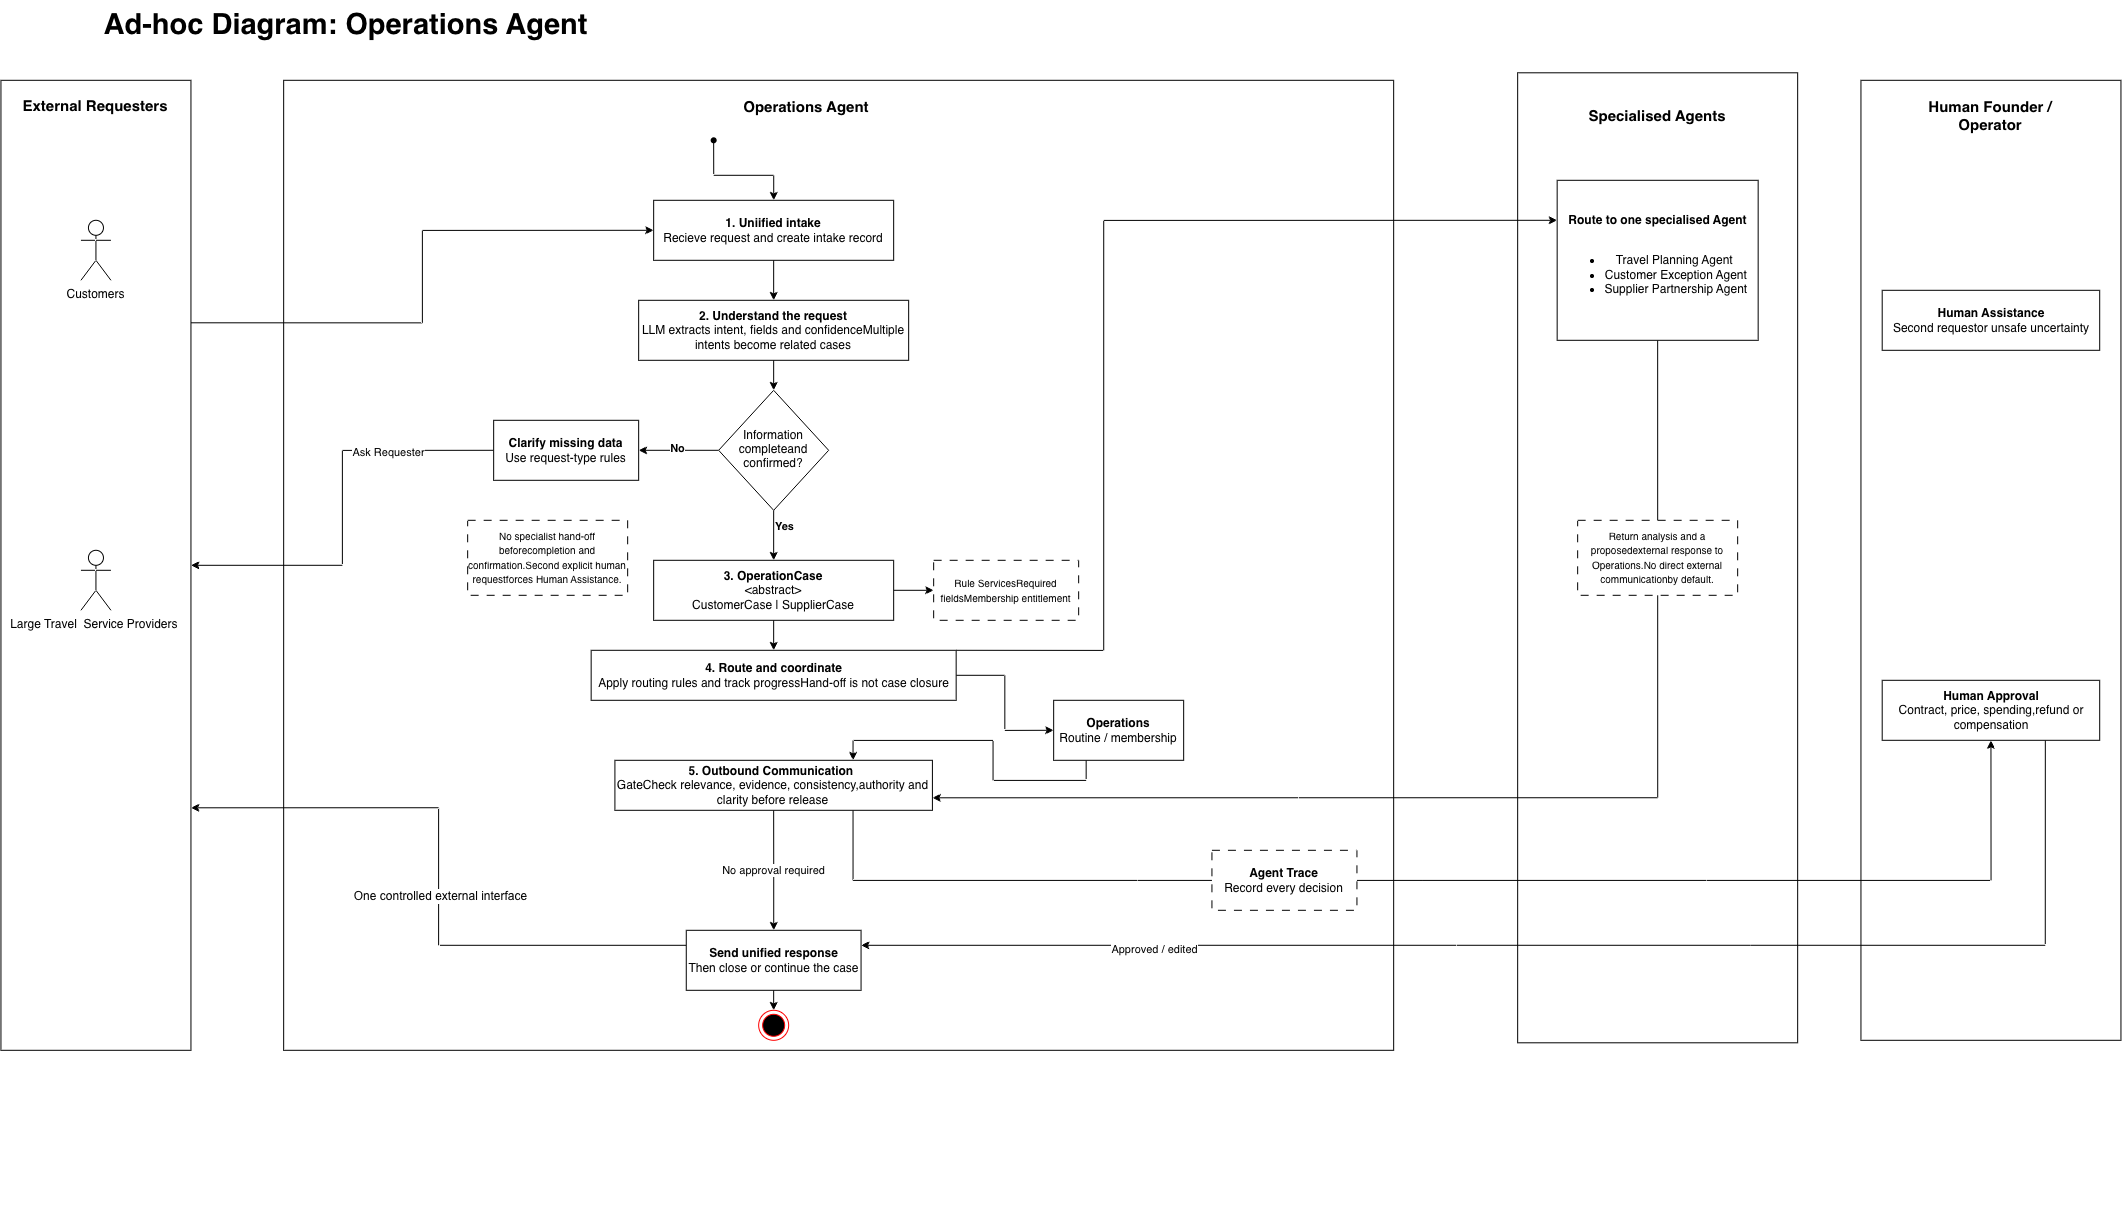

The diagram above was exported from draw.io. Its source (the exported page's mxGraphModel, read from the mxfile embedded in the PNG):
<mxGraphModel dx="3436" dy="1689" grid="1" gridSize="10" guides="1" tooltips="1" connect="1" arrows="1" fold="1" page="1" pageScale="1" pageWidth="827" pageHeight="1169" math="0" shadow="0">
  <root>
    <mxCell id="0" />
    <mxCell id="1" parent="0" />
    <mxCell id="EkX3DdEqLnIX0noGono6-11" parent="1" style="rounded=0;whiteSpace=wrap;html=1;rotation=90;" value="" vertex="1">
      <mxGeometry height="1110" width="970" x="237.71" y="200" as="geometry" />
    </mxCell>
    <mxCell id="EkX3DdEqLnIX0noGono6-52" parent="1" style="rounded=0;whiteSpace=wrap;html=1;rotation=90;" value="" vertex="1">
      <mxGeometry height="260" width="960" x="1395" y="620" as="geometry" />
    </mxCell>
    <mxCell id="EkX3DdEqLnIX0noGono6-46" parent="1" style="rounded=0;whiteSpace=wrap;html=1;rotation=90;" value="" vertex="1">
      <mxGeometry height="280" width="970" x="1056.71" y="607.5" as="geometry" />
    </mxCell>
    <mxCell id="EkX3DdEqLnIX0noGono6-1" parent="1" style="text;strokeColor=none;fillColor=none;html=1;fontSize=29;fontStyle=1;verticalAlign=middle;align=center;autosizeText=1;" value="Ad-hoc Diagram: Operations Agent" vertex="1">
      <mxGeometry height="50" width="460" y="190" as="geometry" />
    </mxCell>
    <mxCell id="EkX3DdEqLnIX0noGono6-28" edge="1" parent="1" source="EkX3DdEqLnIX0noGono6-3" style="edgeStyle=orthogonalEdgeStyle;rounded=0;orthogonalLoop=1;jettySize=auto;html=1;exitX=0.25;exitY=0;exitDx=0;exitDy=0;entryX=0;entryY=0.5;entryDx=0;entryDy=0;" target="EkX3DdEqLnIX0noGono6-14">
      <mxGeometry relative="1" as="geometry" />
    </mxCell>
    <mxCell id="EkX3DdEqLnIX0noGono6-3" parent="1" style="rounded=0;whiteSpace=wrap;html=1;rotation=90;" value="" vertex="1">
      <mxGeometry height="190" width="970" x="-505" y="660" as="geometry" />
    </mxCell>
    <mxCell id="EkX3DdEqLnIX0noGono6-5" parent="1" style="text;html=1;whiteSpace=wrap;strokeColor=none;fillColor=none;align=center;verticalAlign=middle;rounded=0;strokeWidth=4;fontSize=15;" value="&lt;h4&gt;External Requesters&lt;/h4&gt;" vertex="1">
      <mxGeometry height="30" width="150" x="-95" y="280" as="geometry" />
    </mxCell>
    <mxCell id="EkX3DdEqLnIX0noGono6-7" parent="1" style="shape=umlActor;verticalLabelPosition=bottom;verticalAlign=top;html=1;outlineConnect=0;" value="Customers" vertex="1">
      <mxGeometry height="60" width="30" x="-35" y="410" as="geometry" />
    </mxCell>
    <mxCell id="EkX3DdEqLnIX0noGono6-9" parent="1" style="shape=umlActor;verticalLabelPosition=bottom;verticalAlign=top;html=1;outlineConnect=0;" value="Large Travel&amp;nbsp; Service Providers&amp;nbsp;" vertex="1">
      <mxGeometry height="60" width="30" x="-35" y="740" as="geometry" />
    </mxCell>
    <mxCell id="EkX3DdEqLnIX0noGono6-12" parent="1" style="text;html=1;whiteSpace=wrap;strokeColor=none;fillColor=none;align=center;verticalAlign=middle;rounded=0;strokeWidth=4;fontSize=15;" value="&lt;h4&gt;Operations Agent&amp;nbsp;&lt;/h4&gt;&lt;div&gt;&lt;br&gt;&lt;/div&gt;" vertex="1">
      <mxGeometry height="30" width="150" x="617.71" y="290" as="geometry" />
    </mxCell>
    <mxCell id="EkX3DdEqLnIX0noGono6-15" edge="1" parent="1" source="EkX3DdEqLnIX0noGono6-13" style="edgeStyle=orthogonalEdgeStyle;rounded=0;orthogonalLoop=1;jettySize=auto;html=1;" target="EkX3DdEqLnIX0noGono6-14">
      <mxGeometry relative="1" as="geometry" />
    </mxCell>
    <mxCell id="EkX3DdEqLnIX0noGono6-13" parent="1" style="shape=waypoint;sketch=0;fillStyle=solid;size=6;pointerEvents=1;points=[];fillColor=none;resizable=0;rotatable=0;perimeter=centerPerimeter;snapToPoint=1;" value="" vertex="1">
      <mxGeometry height="20" width="20" x="587.71" y="320" as="geometry" />
    </mxCell>
    <mxCell id="EkX3DdEqLnIX0noGono6-19" edge="1" parent="1" source="EkX3DdEqLnIX0noGono6-14" style="edgeStyle=orthogonalEdgeStyle;rounded=0;orthogonalLoop=1;jettySize=auto;html=1;exitX=0.5;exitY=1;exitDx=0;exitDy=0;entryX=0.5;entryY=0;entryDx=0;entryDy=0;" target="EkX3DdEqLnIX0noGono6-18">
      <mxGeometry relative="1" as="geometry" />
    </mxCell>
    <mxCell id="EkX3DdEqLnIX0noGono6-14" parent="1" style="rounded=0;whiteSpace=wrap;html=1;" value="&lt;b&gt;1. Uniified intake&lt;/b&gt;&lt;div&gt;Recieve request and create intake record&lt;/div&gt;" vertex="1">
      <mxGeometry height="60" width="240" x="537.71" y="390" as="geometry" />
    </mxCell>
    <mxCell id="EkX3DdEqLnIX0noGono6-21" edge="1" parent="1" source="EkX3DdEqLnIX0noGono6-18" style="edgeStyle=orthogonalEdgeStyle;rounded=0;orthogonalLoop=1;jettySize=auto;html=1;exitX=0.5;exitY=1;exitDx=0;exitDy=0;entryX=0.5;entryY=0;entryDx=0;entryDy=0;" target="EkX3DdEqLnIX0noGono6-20">
      <mxGeometry relative="1" as="geometry" />
    </mxCell>
    <mxCell id="EkX3DdEqLnIX0noGono6-18" parent="1" style="rounded=0;whiteSpace=wrap;html=1;" value="&lt;b&gt;2. Understand the request&lt;/b&gt;&lt;br&gt;&lt;div&gt;LLM extracts intent, fields and confidenceMultiple intents become related cases&lt;/div&gt;" vertex="1">
      <mxGeometry height="60" width="270" x="522.71" y="490" as="geometry" />
    </mxCell>
    <mxCell id="EkX3DdEqLnIX0noGono6-23" edge="1" parent="1" source="EkX3DdEqLnIX0noGono6-20" style="edgeStyle=orthogonalEdgeStyle;rounded=0;orthogonalLoop=1;jettySize=auto;html=1;exitX=0;exitY=0.5;exitDx=0;exitDy=0;entryX=1;entryY=0.5;entryDx=0;entryDy=0;" target="EkX3DdEqLnIX0noGono6-22">
      <mxGeometry relative="1" as="geometry" />
    </mxCell>
    <mxCell id="EkX3DdEqLnIX0noGono6-24" connectable="0" parent="EkX3DdEqLnIX0noGono6-23" style="edgeLabel;html=1;align=center;verticalAlign=middle;resizable=0;points=[];" value="&lt;b&gt;No&lt;/b&gt;" vertex="1">
      <mxGeometry relative="1" x="0.0625" y="-3" as="geometry">
        <mxPoint as="offset" />
      </mxGeometry>
    </mxCell>
    <mxCell id="EkX3DdEqLnIX0noGono6-30" edge="1" parent="1" source="EkX3DdEqLnIX0noGono6-20" style="edgeStyle=orthogonalEdgeStyle;rounded=0;orthogonalLoop=1;jettySize=auto;html=1;exitX=0.5;exitY=1;exitDx=0;exitDy=0;entryX=0.5;entryY=0;entryDx=0;entryDy=0;" target="EkX3DdEqLnIX0noGono6-29">
      <mxGeometry relative="1" as="geometry" />
    </mxCell>
    <mxCell id="EkX3DdEqLnIX0noGono6-31" connectable="0" parent="EkX3DdEqLnIX0noGono6-30" style="edgeLabel;html=1;align=center;verticalAlign=middle;resizable=0;points=[];" value="&lt;b&gt;Yes&lt;/b&gt;" vertex="1">
      <mxGeometry relative="1" x="-0.4222" y="3" as="geometry">
        <mxPoint x="7" as="offset" />
      </mxGeometry>
    </mxCell>
    <mxCell id="EkX3DdEqLnIX0noGono6-20" parent="1" style="rhombus;whiteSpace=wrap;html=1;shapeInside=1;" value="Information completeand confirmed?" vertex="1">
      <mxGeometry height="120" width="110" x="602.71" y="580" as="geometry" />
    </mxCell>
    <mxCell id="LSVPMQkJOscyZ7oKZ9Bx-10" edge="1" parent="1" source="EkX3DdEqLnIX0noGono6-22" style="edgeStyle=orthogonalEdgeStyle;rounded=0;orthogonalLoop=1;jettySize=auto;html=1;exitX=0;exitY=0.5;exitDx=0;exitDy=0;entryX=0.5;entryY=0;entryDx=0;entryDy=0;" target="EkX3DdEqLnIX0noGono6-3">
      <mxGeometry relative="1" as="geometry" />
    </mxCell>
    <mxCell id="LSVPMQkJOscyZ7oKZ9Bx-11" connectable="0" parent="LSVPMQkJOscyZ7oKZ9Bx-10" style="edgeLabel;html=1;align=center;verticalAlign=middle;resizable=0;points=[];" value="Ask Requester" vertex="1">
      <mxGeometry relative="1" x="-0.4876" y="1" as="geometry">
        <mxPoint as="offset" />
      </mxGeometry>
    </mxCell>
    <mxCell id="EkX3DdEqLnIX0noGono6-22" parent="1" style="rounded=0;whiteSpace=wrap;html=1;" value="&lt;b&gt;Clarify missing data&lt;/b&gt;&lt;div&gt;Use request-type rules&lt;/div&gt;" vertex="1">
      <mxGeometry height="60" width="145" x="377.71" y="610" as="geometry" />
    </mxCell>
    <mxCell id="EkX3DdEqLnIX0noGono6-37" edge="1" parent="1" source="EkX3DdEqLnIX0noGono6-29" style="edgeStyle=orthogonalEdgeStyle;rounded=0;orthogonalLoop=1;jettySize=auto;html=1;exitX=1;exitY=0.5;exitDx=0;exitDy=0;" target="EkX3DdEqLnIX0noGono6-35">
      <mxGeometry relative="1" as="geometry" />
    </mxCell>
    <mxCell id="EkX3DdEqLnIX0noGono6-38" edge="1" parent="1" source="EkX3DdEqLnIX0noGono6-29" style="edgeStyle=orthogonalEdgeStyle;rounded=0;orthogonalLoop=1;jettySize=auto;html=1;exitX=0.5;exitY=1;exitDx=0;exitDy=0;entryX=0.5;entryY=0;entryDx=0;entryDy=0;" target="EkX3DdEqLnIX0noGono6-33">
      <mxGeometry relative="1" as="geometry" />
    </mxCell>
    <mxCell id="EkX3DdEqLnIX0noGono6-29" parent="1" style="rounded=0;whiteSpace=wrap;html=1;" value="&lt;b&gt;3. OperationCase&lt;/b&gt;&lt;br&gt;&lt;div&gt;&lt;div&gt;&amp;lt;abstract&amp;gt;&lt;/div&gt;&lt;div&gt;CustomerCase | SupplierCase&lt;/div&gt;&lt;/div&gt;" vertex="1">
      <mxGeometry height="60" width="240" x="537.71" y="750" as="geometry" />
    </mxCell>
    <mxCell id="EkX3DdEqLnIX0noGono6-32" parent="1" style="rounded=0;whiteSpace=wrap;html=1;dashed=1;dashPattern=8 8;" value="&lt;font style=&quot;font-size: 10px;&quot;&gt;No specialist hand-off beforecompletion and confirmation.Second explicit human requestforces Human Assistance.&lt;/font&gt;" vertex="1">
      <mxGeometry height="75" width="160" x="351.71" y="710" as="geometry" />
    </mxCell>
    <mxCell id="EkX3DdEqLnIX0noGono6-44" edge="1" parent="1" source="EkX3DdEqLnIX0noGono6-33" style="edgeStyle=orthogonalEdgeStyle;rounded=0;orthogonalLoop=1;jettySize=auto;html=1;exitX=1;exitY=0.5;exitDx=0;exitDy=0;entryX=0;entryY=0.5;entryDx=0;entryDy=0;" target="EkX3DdEqLnIX0noGono6-43">
      <mxGeometry relative="1" as="geometry" />
    </mxCell>
    <mxCell id="EkX3DdEqLnIX0noGono6-49" edge="1" parent="1" source="EkX3DdEqLnIX0noGono6-33" style="edgeStyle=orthogonalEdgeStyle;rounded=0;orthogonalLoop=1;jettySize=auto;html=1;exitX=1;exitY=0;exitDx=0;exitDy=0;entryX=0;entryY=0.25;entryDx=0;entryDy=0;" target="EkX3DdEqLnIX0noGono6-48">
      <mxGeometry relative="1" as="geometry">
        <Array as="points">
          <mxPoint x="987.71" y="840.07" />
          <mxPoint x="987.71" y="410.07" />
        </Array>
      </mxGeometry>
    </mxCell>
    <mxCell id="EkX3DdEqLnIX0noGono6-33" parent="1" style="rounded=0;whiteSpace=wrap;html=1;" value="&lt;b&gt;4. Route and coordinate&lt;/b&gt;&lt;div&gt;Apply routing rules and track progressHand-off is not case closure&lt;/div&gt;" vertex="1">
      <mxGeometry height="50" width="365" x="475.21" y="840" as="geometry" />
    </mxCell>
    <mxCell id="EkX3DdEqLnIX0noGono6-35" parent="1" style="rounded=0;whiteSpace=wrap;html=1;dashed=1;dashPattern=8 8;" value="&lt;font style=&quot;font-size: 10px;&quot;&gt;Rule ServicesRequired fieldsMembership entitlement&lt;/font&gt;" vertex="1">
      <mxGeometry height="60" width="145" x="817.71" y="750" as="geometry" />
    </mxCell>
    <mxCell id="EkX3DdEqLnIX0noGono6-57" edge="1" parent="1" source="EkX3DdEqLnIX0noGono6-41" style="edgeStyle=orthogonalEdgeStyle;rounded=0;orthogonalLoop=1;jettySize=auto;html=1;exitX=0.75;exitY=1;exitDx=0;exitDy=0;entryX=0.5;entryY=1;entryDx=0;entryDy=0;" target="EkX3DdEqLnIX0noGono6-55">
      <mxGeometry relative="1" as="geometry">
        <Array as="points">
          <mxPoint x="737.06" y="1070" />
          <mxPoint x="1875.06" y="1070" />
        </Array>
      </mxGeometry>
    </mxCell>
    <mxCell id="EkX3DdEqLnIX0noGono6-58" connectable="0" parent="EkX3DdEqLnIX0noGono6-57" style="edgeLabel;html=1;align=center;verticalAlign=middle;resizable=0;points=[];" value="&lt;div&gt;&lt;div&gt;&lt;/div&gt;&lt;/div&gt;" vertex="1">
      <mxGeometry relative="1" x="-0.2142" y="-4" as="geometry">
        <mxPoint as="offset" />
      </mxGeometry>
    </mxCell>
    <mxCell id="EkX3DdEqLnIX0noGono6-62" connectable="0" parent="EkX3DdEqLnIX0noGono6-57" style="edgeLabel;html=1;align=center;verticalAlign=middle;resizable=0;points=[];" value="&lt;div&gt;&lt;div&gt;&lt;/div&gt;&lt;/div&gt;" vertex="1">
      <mxGeometry relative="1" x="-0.0333" y="-5" as="geometry">
        <mxPoint as="offset" />
      </mxGeometry>
    </mxCell>
    <mxCell id="LSVPMQkJOscyZ7oKZ9Bx-4" edge="1" parent="1" source="EkX3DdEqLnIX0noGono6-41" style="edgeStyle=orthogonalEdgeStyle;rounded=0;orthogonalLoop=1;jettySize=auto;html=1;exitX=0.5;exitY=1;exitDx=0;exitDy=0;" target="LSVPMQkJOscyZ7oKZ9Bx-3" value="No approval required">
      <mxGeometry relative="1" as="geometry" />
    </mxCell>
    <mxCell id="EkX3DdEqLnIX0noGono6-41" parent="1" style="rounded=0;whiteSpace=wrap;html=1;" value="&lt;b&gt;5. Outbound Communication&amp;nbsp;&lt;/b&gt;&lt;div&gt;GateCheck relevance, evidence, consistency,authority and clarity before release&lt;/div&gt;" vertex="1">
      <mxGeometry height="50" width="317.5" x="498.96" y="950" as="geometry" />
    </mxCell>
    <mxCell id="EkX3DdEqLnIX0noGono6-45" edge="1" parent="1" source="EkX3DdEqLnIX0noGono6-43" style="edgeStyle=orthogonalEdgeStyle;rounded=0;orthogonalLoop=1;jettySize=auto;html=1;exitX=0.25;exitY=1;exitDx=0;exitDy=0;entryX=0.75;entryY=0;entryDx=0;entryDy=0;" target="EkX3DdEqLnIX0noGono6-41">
      <mxGeometry relative="1" as="geometry" />
    </mxCell>
    <mxCell id="EkX3DdEqLnIX0noGono6-43" parent="1" style="rounded=0;whiteSpace=wrap;html=1;" value="&lt;div&gt;&lt;b&gt;Operations&lt;/b&gt;&lt;/div&gt;&lt;div&gt;Routine / membership&lt;/div&gt;" vertex="1">
      <mxGeometry height="60" width="130" x="937.71" y="890" as="geometry" />
    </mxCell>
    <mxCell id="EkX3DdEqLnIX0noGono6-47" parent="1" style="text;html=1;whiteSpace=wrap;strokeColor=none;fillColor=none;align=center;verticalAlign=middle;rounded=0;strokeWidth=4;fontSize=15;" value="&lt;h4&gt;Specialised Agents&lt;/h4&gt;" vertex="1">
      <mxGeometry height="30" width="150" x="1466.71" y="290" as="geometry" />
    </mxCell>
    <mxCell id="EkX3DdEqLnIX0noGono6-50" edge="1" parent="1" source="EkX3DdEqLnIX0noGono6-48" style="edgeStyle=orthogonalEdgeStyle;rounded=0;orthogonalLoop=1;jettySize=auto;html=1;exitX=0.5;exitY=1;exitDx=0;exitDy=0;entryX=1;entryY=0.75;entryDx=0;entryDy=0;" target="EkX3DdEqLnIX0noGono6-41">
      <mxGeometry relative="1" as="geometry" />
    </mxCell>
    <mxCell id="EkX3DdEqLnIX0noGono6-48" parent="1" style="rounded=0;whiteSpace=wrap;html=1;" value="&lt;b&gt;Route to one specialised Agent&lt;/b&gt;&lt;div&gt;&amp;nbsp;&lt;/div&gt;&lt;div&gt;&lt;ul&gt;&lt;li&gt;Travel Planning Agent&amp;nbsp;&amp;nbsp;&lt;/li&gt;&lt;li&gt;Customer Exception Agent&amp;nbsp;&lt;/li&gt;&lt;li&gt;Supplier Partnership Agent&amp;nbsp;&lt;/li&gt;&lt;/ul&gt;&lt;/div&gt;" vertex="1">
      <mxGeometry height="160" width="201" x="1441.21" y="370" as="geometry" />
    </mxCell>
    <mxCell id="EkX3DdEqLnIX0noGono6-51" parent="1" style="rounded=0;whiteSpace=wrap;html=1;dashed=1;dashPattern=8 8;" value="&lt;font style=&quot;font-size: 10px;&quot;&gt;Return analysis and a proposedexternal response to Operations.No direct external communicationby default.&lt;/font&gt;" vertex="1">
      <mxGeometry height="75" width="160" x="1461.71" y="710" as="geometry" />
    </mxCell>
    <mxCell id="EkX3DdEqLnIX0noGono6-53" parent="1" style="text;html=1;whiteSpace=wrap;strokeColor=none;fillColor=none;align=center;verticalAlign=middle;rounded=0;strokeWidth=4;fontSize=15;" value="&lt;h4&gt;Human Founder / Operator&lt;/h4&gt;" vertex="1">
      <mxGeometry height="30" width="150" x="1800" y="290" as="geometry" />
    </mxCell>
    <mxCell id="EkX3DdEqLnIX0noGono6-54" parent="1" style="rounded=0;whiteSpace=wrap;html=1;" value="&lt;b&gt;Human Assistance&lt;/b&gt;&lt;div&gt;Second requestor unsafe uncertainty&lt;/div&gt;" vertex="1">
      <mxGeometry height="60" width="217.5" x="1766.25" y="480" as="geometry" />
    </mxCell>
    <mxCell id="LSVPMQkJOscyZ7oKZ9Bx-6" edge="1" parent="1" source="EkX3DdEqLnIX0noGono6-55" style="edgeStyle=orthogonalEdgeStyle;rounded=0;orthogonalLoop=1;jettySize=auto;html=1;exitX=0.75;exitY=1;exitDx=0;exitDy=0;entryX=1;entryY=0.25;entryDx=0;entryDy=0;" target="LSVPMQkJOscyZ7oKZ9Bx-3">
      <mxGeometry relative="1" as="geometry" />
    </mxCell>
    <mxCell id="LSVPMQkJOscyZ7oKZ9Bx-7" connectable="0" parent="LSVPMQkJOscyZ7oKZ9Bx-6" style="edgeLabel;html=1;align=center;verticalAlign=middle;resizable=0;points=[];" value="Approved / edited" vertex="1">
      <mxGeometry relative="1" x="0.5798" y="3" as="geometry">
        <mxPoint x="1" as="offset" />
      </mxGeometry>
    </mxCell>
    <mxCell id="EkX3DdEqLnIX0noGono6-55" parent="1" style="rounded=0;whiteSpace=wrap;html=1;" value="&lt;b&gt;Human Approval&lt;/b&gt;&lt;div&gt;Contract, price, spending,refund or compensation&lt;/div&gt;" vertex="1">
      <mxGeometry height="60" width="217.5" x="1766.25" y="870" as="geometry" />
    </mxCell>
    <mxCell id="EkX3DdEqLnIX0noGono6-63" parent="1" style="rounded=0;whiteSpace=wrap;html=1;dashed=1;dashPattern=8 8;" value="&lt;b&gt;Agent Trace&lt;/b&gt;&lt;div&gt;&lt;div&gt;&lt;/div&gt;&lt;/div&gt;&lt;div&gt;&lt;/div&gt;&lt;div&gt;&lt;/div&gt;&lt;div&gt;&lt;/div&gt;&lt;div&gt;Record every decision&lt;/div&gt;" vertex="1">
      <mxGeometry height="60" width="145" x="1096" y="1040" as="geometry" />
    </mxCell>
    <mxCell id="LSVPMQkJOscyZ7oKZ9Bx-1" parent="1" style="text;whiteSpace=wrap;html=1;" value="&lt;div&gt;&lt;/div&gt;" vertex="1">
      <mxGeometry height="50" width="60" x="770" y="1340" as="geometry" />
    </mxCell>
    <mxCell id="LSVPMQkJOscyZ7oKZ9Bx-2" parent="1" style="text;html=1;whiteSpace=wrap;strokeColor=none;fillColor=none;align=center;verticalAlign=middle;rounded=0;" value="&lt;div&gt;&lt;/div&gt;" vertex="1">
      <mxGeometry height="30" width="60" x="760" y="1390" as="geometry" />
    </mxCell>
    <mxCell id="LSVPMQkJOscyZ7oKZ9Bx-9" edge="1" parent="1" source="LSVPMQkJOscyZ7oKZ9Bx-3" style="edgeStyle=orthogonalEdgeStyle;rounded=0;orthogonalLoop=1;jettySize=auto;html=1;exitX=0.5;exitY=1;exitDx=0;exitDy=0;entryX=0.5;entryY=0;entryDx=0;entryDy=0;" target="LSVPMQkJOscyZ7oKZ9Bx-8">
      <mxGeometry relative="1" as="geometry" />
    </mxCell>
    <mxCell id="LSVPMQkJOscyZ7oKZ9Bx-14" edge="1" parent="1" source="LSVPMQkJOscyZ7oKZ9Bx-3" style="edgeStyle=orthogonalEdgeStyle;rounded=0;orthogonalLoop=1;jettySize=auto;html=1;exitX=0;exitY=0.25;exitDx=0;exitDy=0;entryX=0.75;entryY=0;entryDx=0;entryDy=0;" target="EkX3DdEqLnIX0noGono6-3">
      <mxGeometry relative="1" as="geometry" />
    </mxCell>
    <mxCell id="LSVPMQkJOscyZ7oKZ9Bx-15" connectable="0" parent="LSVPMQkJOscyZ7oKZ9Bx-14" style="edgeLabel;html=1;align=center;verticalAlign=middle;resizable=0;points=[];" value="&lt;span style=&quot;color: rgb(0, 0, 0); font-family: Arial, sans-serif; font-style: normal; font-variant-ligatures: normal; font-variant-caps: normal; letter-spacing: normal; orphans: 2; text-align: start; text-indent: 0px; text-transform: none; widows: 2; word-spacing: 0px; -webkit-text-stroke-width: 0px; white-space: nowrap; text-decoration-thickness: initial; text-decoration-style: initial; text-decoration-color: initial; float: none; display: inline !important;&quot;&gt;&lt;font style=&quot;font-size: 12px;&quot;&gt;One controlled external interface&lt;/font&gt;&lt;/span&gt;" vertex="1">
      <mxGeometry relative="1" x="-0.0585" y="-1" as="geometry">
        <mxPoint as="offset" />
      </mxGeometry>
    </mxCell>
    <mxCell id="LSVPMQkJOscyZ7oKZ9Bx-3" parent="1" style="rounded=0;whiteSpace=wrap;html=1;" value="&lt;b&gt;Send unified response&lt;/b&gt;&lt;div&gt;Then close or continue the case&lt;/div&gt;" vertex="1">
      <mxGeometry height="60" width="174.79" x="570.32" y="1120" as="geometry" />
    </mxCell>
    <mxCell id="LSVPMQkJOscyZ7oKZ9Bx-8" parent="1" style="ellipse;html=1;shape=endState;fillColor=#000000;strokeColor=#ff0000;" value="" vertex="1">
      <mxGeometry height="30" width="30" x="642.71" y="1200" as="geometry" />
    </mxCell>
  </root>
</mxGraphModel>